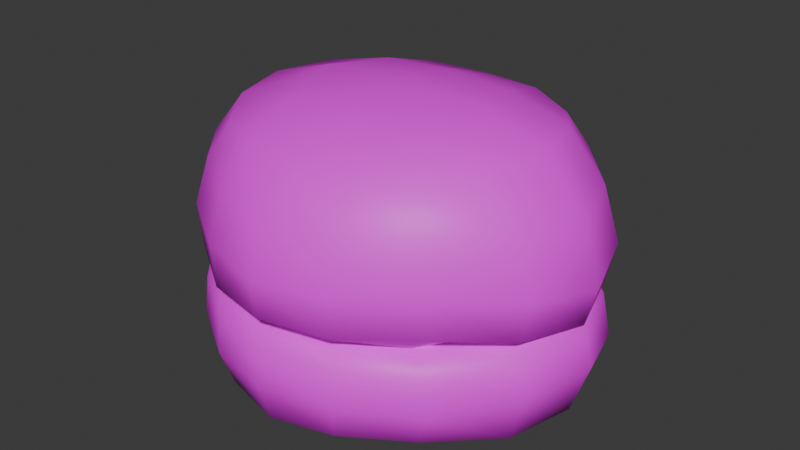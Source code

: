 # Source: Bun_Together.blend  (saved by Blender 4.0.36; exported with 4.5.12 LTS)
import bpy
from mathutils import Matrix  # noqa: F401  (used for matrix-valued properties, if any)

bpy.ops.wm.read_factory_settings(use_empty=True)
scene = bpy.context.scene
scene.name = 'Scene'

# ---- collections
col_collection = bpy.data.collections.new('Collection'); scene.collection.children.link(col_collection)

# ---- images (referenced by path relative to the original .blend; pixels are not part of the script)
import os
ASSET_DIR = os.environ.get("B2B_ASSET_DIR", "")  # directory of the original .blend (textures are referenced by path, not embedded)
HERE = os.path.dirname(os.path.abspath(__file__))  # packed textures are extracted next to this script under _unpacked/

def load_image(name, relpath, width, height, colorspace="sRGB"):
    """Load a texture the original file referenced (path relative to the .blend, or extracted next to this script)."""
    p = next((c for c in (os.path.join(HERE, relpath), os.path.join(ASSET_DIR, relpath)) if relpath and os.path.exists(c)), "")
    if p:
        img = bpy.data.images.load(p, check_existing=True)
        img.name = name
    else:  # same state as the original file: an image datablock whose file is absent (Cycles renders it pink)
        img = bpy.data.images.new(name, width, height)
        img.source = "FILE"
        img.filepath = "//" + (relpath or name)
    img.colorspace_settings.name = colorspace
    return img
img_bun_png = load_image('bun.png', 'bun.png', 1024, 1024, 'sRGB')

# ---- materials (node trees are filled in below, after node groups)
mat_material = bpy.data.materials.new('Material')
mat_material.alpha_threshold = 0.0
mat_material.use_transparent_shadow = False
mat_material.roughness = 0.5
mat_material.line_color = (0.0, 0.0, 0.0, 1.0)

# ---- material node trees
mat_material.use_nodes = True; mat_material.node_tree.nodes.clear()
_N = mat_material.node_tree.nodes; _L = mat_material.node_tree.links
n0 = _N.new('ShaderNodeOutputMaterial'); n0.name = 'Material Output'; n0.location = (300, 300)
n1 = _N.new('ShaderNodeBsdfPrincipled'); n1.name = 'Principled BSDF'; n1.location = (10, 300)
n1.inputs[3].default_value = 1.45
n2 = _N.new('ShaderNodeTexImage'); n2.name = 'Image Texture'; n2.location = (-315, 270)
n2.image = img_bun_png
n2.interpolation = 'Closest'
_L.new(n1.outputs[0], n0.inputs[0])
_L.new(n2.outputs[0], n1.inputs[0])
n0.is_active_output = True

# ---- world
world_world = bpy.data.worlds.new('World'); scene.world = world_world
world_world.use_nodes = True; world_world.node_tree.nodes.clear()
_N = world_world.node_tree.nodes; _L = world_world.node_tree.links
n0 = _N.new('ShaderNodeOutputWorld'); n0.name = 'World Output'; n0.location = (300, 300)
n1 = _N.new('ShaderNodeBackground'); n1.name = 'Background'; n1.location = (10, 300)
n1.inputs[0].default_value = (0.05088, 0.05088, 0.05088, 1.0)
_L.new(n1.outputs[0], n0.inputs[0])
n0.is_active_output = True
world_world.color = (0.05088, 0.05088, 0.05088)
world_world.use_sun_shadow = False
world_world.sun_shadow_jitter_overblur = 0.0

# ---- meshes
me_cube = bpy.data.meshes.new('Cube')
me_cube.from_pydata([(0.5054, 0.5369, -0.05365), (0.4664, 0.4957, -0.4968), (0.5054, -0.5369, -0.05365), (0.4664, -0.4957, -0.4968), (-0.5054, 0.5369, -0.05365), (-0.4664, 0.4957, -0.4968), (-0.5054, -0.5369, -0.05365), (-0.4664, -0.4957, -0.4968), (-0.6082, 0.2734, -0.5388), (-0.6576, 2.189e-08, -0.5356), (-0.6082, -0.2734, -0.5388), (0.2528, 0.61, -0.4996), (3.725e-09, 0.6625, -0.5468), (-0.2528, 0.61, -0.4996), (0.576, 0.5762, -0.13), (0.6052, 0.5753, -0.3094), (0.5453, 0.5431, -0.46), (-0.5453, -0.5431, -0.46), (-0.6052, -0.5753, -0.3094), (-0.576, -0.5762, -0.13), (0.576, -0.5762, -0.13), (0.6052, -0.5753, -0.3094), (0.5453, -0.5431, -0.46), (-0.576, 0.5762, -0.13), (-0.6052, 0.5753, -0.3094), (-0.5453, 0.5431, -0.46), (0.2856, -0.6426, -0.0405), (-3.725e-09, -0.697, -0.05998), (-0.2856, -0.6426, -0.0405), (0.6465, 0.3104, -0.04092), (0.7223, 0.0, -0.03212), (0.6465, -0.3104, -0.04092), (-0.2528, -0.61, -0.4996), (0.0, -0.6625, -0.5468), (0.2528, -0.61, -0.4996), (-0.6465, -0.3104, -0.04092), (-0.7223, 7.451e-09, -0.03212), (-0.6465, 0.3104, -0.04092), (-0.2856, 0.6426, -0.0405), (3.725e-09, 0.697, -0.05998), (0.2856, 0.6426, -0.0405), (0.6082, -0.2734, -0.5388), (0.6576, -7.916e-09, -0.5356), (0.6082, 0.2734, -0.5388), (0.3347, 0.3597, -0.139), (7.451e-09, 0.3722, -0.1949), (-0.3347, 0.3597, -0.139), (0.3977, -1.153e-08, -0.213), (-7.451e-09, 7.451e-09, -0.2535), (-0.3977, 3.725e-09, -0.213), (0.3347, -0.3597, -0.139), (-1.118e-08, -0.3722, -0.1949), (-0.3347, -0.3597, -0.139), (0.275, -0.7233, -0.4548), (0.3056, -0.7706, -0.3004), (0.2972, -0.7616, -0.1139), (-1.141e-08, -0.795, -0.4583), (1.304e-08, -0.8474, -0.2826), (9.313e-09, -0.8323, -0.1218), (-0.275, -0.7233, -0.4548), (-0.3056, -0.7706, -0.3004), (-0.2972, -0.7616, -0.1139), (-0.7826, -0.2862, -0.4758), (-0.8552, -0.3049, -0.2649), (-0.8126, -0.3071, -0.08568), (-0.8714, 2.98e-08, -0.4577), (-0.9533, 1.583e-08, -0.2281), (-0.9044, -1.863e-09, -0.05193), (-0.7826, 0.2862, -0.4758), (-0.8552, 0.3049, -0.2649), (-0.8126, 0.3071, -0.08568), (-0.3127, 0.3486, -0.5367), (-6.519e-09, 0.3925, -0.5561), (0.3127, 0.3486, -0.5367), (-0.3852, -1.433e-08, -0.5408), (0.0, -1.689e-08, -0.5788), (0.3852, 1.281e-08, -0.5408), (-0.3127, -0.3486, -0.5367), (1.397e-08, -0.3925, -0.5561), (0.3127, -0.3486, -0.5367), (0.7826, 0.2862, -0.4758), (0.8552, 0.3049, -0.2649), (0.8126, 0.3071, -0.08568), (0.8714, -1.49e-08, -0.4577), (0.9533, 1.49e-08, -0.2281), (0.9044, 9.313e-09, -0.05193), (0.7826, -0.2862, -0.4758), (0.8552, -0.3049, -0.2649), (0.8126, -0.3071, -0.08568), (-0.275, 0.7233, -0.4548), (-0.3056, 0.7706, -0.3004), (-0.2972, 0.7616, -0.1139), (2.258e-08, 0.795, -0.4583), (1.49e-08, 0.8474, -0.2826), (-5.588e-09, 0.8323, -0.1218), (0.275, 0.7233, -0.4548), (0.3056, 0.7706, -0.3004), (0.2972, 0.7616, -0.1139), (-0.5054, 0.5369, -0.05342), (-0.4788, 0.4809, 0.5565), (-0.5054, -0.5369, -0.05342), (-0.4788, -0.4809, 0.5565), (0.5054, 0.5369, -0.05342), (0.4788, 0.4809, 0.5565), (0.5054, -0.5369, -0.05342), (0.4788, -0.4809, 0.5565), (0.6174, 0.2761, 0.5957), (0.6935, 2.142e-08, 0.5987), (0.6174, -0.2761, 0.5957), (-0.2696, 0.5706, 0.5862), (-6.31e-08, 0.6242, 0.5721), (0.2696, 0.5706, 0.5862), (-0.576, 0.5762, 0.02289), (-0.6051, 0.5754, 0.2057), (-0.5553, 0.5381, 0.416), (0.5553, -0.5381, 0.416), (0.6051, -0.5754, 0.2057), (0.576, -0.5762, 0.02289), (-0.576, -0.5762, 0.02289), (-0.6051, -0.5754, 0.2057), (-0.5553, -0.5381, 0.416), (0.576, 0.5762, 0.02289), (0.6051, 0.5754, 0.2057), (0.5553, 0.5381, 0.416), (-0.2856, -0.6426, -0.06657), (-1.518e-09, -0.697, -0.04709), (0.2856, -0.6426, -0.06657), (-0.6465, 0.3104, -0.06615), (-0.7223, 0.0, -0.07495), (-0.6465, -0.3104, -0.06615), (0.2696, -0.5706, 0.5862), (-5.937e-08, -0.6242, 0.5721), (-0.2696, -0.5706, 0.5862), (0.6465, -0.3104, -0.06615), (0.7223, 7.451e-09, -0.07495), (0.6465, 0.3104, -0.06615), (0.2856, 0.6426, -0.06657), (-8.969e-09, 0.697, -0.04709), (-0.2856, 0.6426, -0.06657), (-0.6174, -0.2761, 0.5957), (-0.6935, -7.916e-09, 0.5987), (-0.6174, 0.2761, 0.5957), (-0.3347, 0.3597, 0.03196), (-2.449e-08, 0.3722, 0.08779), (0.3347, 0.3597, 0.03196), (-0.3979, -1.153e-08, 0.1065), (-1.494e-08, 7.451e-09, 0.1491), (0.3979, 3.725e-09, 0.1065), (-0.3347, -0.3597, 0.03196), (-5.859e-09, -0.3722, 0.08779), (0.3347, -0.3597, 0.03196), (-0.2845, -0.7143, 0.4061), (-0.3058, -0.7705, 0.195), (-0.2972, -0.7616, 0.006827), (-3.03e-08, -0.789, 0.3674), (-3.774e-08, -0.8474, 0.1755), (-1.996e-08, -0.8323, 0.01472), (0.2845, -0.7143, 0.4061), (0.3058, -0.7705, 0.195), (0.2972, -0.7616, 0.006827), (0.7872, -0.2863, 0.3929), (0.8552, -0.3049, 0.1578), (0.8126, -0.3071, -0.02139), (0.8771, 2.98e-08, 0.3691), (0.9533, 1.583e-08, 0.1211), (0.9044, -1.863e-09, -0.05514), (0.7872, 0.2863, 0.3929), (0.8552, 0.3049, 0.1578), (0.8126, 0.3071, -0.02139), (0.3134, 0.2986, 0.6639), (-6.886e-08, 0.3137, 0.6806), (-0.3134, 0.2986, 0.6639), (0.3843, 0.0, 0.6984), (-7.318e-08, 0.0, 0.73), (-0.3843, 0.0, 0.6984), (0.3134, -0.2986, 0.6639), (-6.886e-08, -0.3137, 0.6806), (-0.3134, -0.2986, 0.6639), (-0.7872, 0.2863, 0.3929), (-0.8552, 0.3049, 0.1578), (-0.8126, 0.3071, -0.02139), (-0.8771, -1.49e-08, 0.3691), (-0.9533, 1.49e-08, 0.1211), (-0.9044, 9.313e-09, -0.05514), (-0.7872, -0.2863, 0.3929), (-0.8552, -0.3049, 0.1578), (-0.8126, -0.3071, -0.02139), (0.2845, 0.7143, 0.4061), (0.3058, 0.7705, 0.195), (0.2972, 0.7616, 0.006827), (-6.383e-08, 0.789, 0.3674), (-3.96e-08, 0.8474, 0.1755), (-5.059e-09, 0.8323, 0.01472), (-0.2845, 0.7143, 0.4061), (-0.3058, 0.7705, 0.195), (-0.2972, 0.7616, 0.006827)], [], [(44, 45, 48, 47), (45, 46, 49, 48), (47, 48, 51, 50), (48, 49, 52, 51), (0, 40, 44, 29), (40, 39, 45, 44), (39, 38, 46, 45), (38, 4, 37, 46), (46, 37, 36, 49), (49, 36, 35, 52), (52, 35, 6, 28), (51, 52, 28, 27), (50, 51, 27, 26), (31, 50, 26, 2), (30, 47, 50, 31), (29, 44, 47, 30), (53, 54, 57, 56), (54, 55, 58, 57), (56, 57, 60, 59), (57, 58, 61, 60), (3, 22, 53, 34), (22, 21, 54, 53), (21, 20, 55, 54), (20, 2, 26, 55), (55, 26, 27, 58), (58, 27, 28, 61), (61, 28, 6, 19), (60, 61, 19, 18), (59, 60, 18, 17), (32, 59, 17, 7), (33, 56, 59, 32), (34, 53, 56, 33), (62, 63, 66, 65), (63, 64, 67, 66), (65, 66, 69, 68), (66, 67, 70, 69), (7, 17, 62, 10), (17, 18, 63, 62), (18, 19, 64, 63), (19, 6, 35, 64), (64, 35, 36, 67), (67, 36, 37, 70), (70, 37, 4, 23), (69, 70, 23, 24), (68, 69, 24, 25), (8, 68, 25, 5), (9, 65, 68, 8), (10, 62, 65, 9), (71, 72, 75, 74), (72, 73, 76, 75), (74, 75, 78, 77), (75, 76, 79, 78), (5, 13, 71, 8), (13, 12, 72, 71), (12, 11, 73, 72), (11, 1, 43, 73), (73, 43, 42, 76), (76, 42, 41, 79), (79, 41, 3, 34), (78, 79, 34, 33), (77, 78, 33, 32), (10, 77, 32, 7), (9, 74, 77, 10), (8, 71, 74, 9), (80, 81, 84, 83), (81, 82, 85, 84), (83, 84, 87, 86), (84, 85, 88, 87), (1, 16, 80, 43), (16, 15, 81, 80), (15, 14, 82, 81), (14, 0, 29, 82), (82, 29, 30, 85), (85, 30, 31, 88), (88, 31, 2, 20), (87, 88, 20, 21), (86, 87, 21, 22), (41, 86, 22, 3), (42, 83, 86, 41), (43, 80, 83, 42), (89, 90, 93, 92), (90, 91, 94, 93), (92, 93, 96, 95), (93, 94, 97, 96), (5, 25, 89, 13), (25, 24, 90, 89), (24, 23, 91, 90), (23, 4, 38, 91), (91, 38, 39, 94), (94, 39, 40, 97), (97, 40, 0, 14), (96, 97, 14, 15), (95, 96, 15, 16), (11, 95, 16, 1), (12, 92, 95, 11), (13, 89, 92, 12), (142, 143, 146, 145), (143, 144, 147, 146), (145, 146, 149, 148), (146, 147, 150, 149), (98, 138, 142, 127), (138, 137, 143, 142), (137, 136, 144, 143), (136, 102, 135, 144), (144, 135, 134, 147), (147, 134, 133, 150), (150, 133, 104, 126), (149, 150, 126, 125), (148, 149, 125, 124), (129, 148, 124, 100), (128, 145, 148, 129), (127, 142, 145, 128), (151, 152, 155, 154), (152, 153, 156, 155), (154, 155, 158, 157), (155, 156, 159, 158), (101, 120, 151, 132), (120, 119, 152, 151), (119, 118, 153, 152), (118, 100, 124, 153), (153, 124, 125, 156), (156, 125, 126, 159), (159, 126, 104, 117), (158, 159, 117, 116), (157, 158, 116, 115), (130, 157, 115, 105), (131, 154, 157, 130), (132, 151, 154, 131), (160, 161, 164, 163), (161, 162, 165, 164), (163, 164, 167, 166), (164, 165, 168, 167), (105, 115, 160, 108), (115, 116, 161, 160), (116, 117, 162, 161), (117, 104, 133, 162), (162, 133, 134, 165), (165, 134, 135, 168), (168, 135, 102, 121), (167, 168, 121, 122), (166, 167, 122, 123), (106, 166, 123, 103), (107, 163, 166, 106), (108, 160, 163, 107), (169, 170, 173, 172), (170, 171, 174, 173), (172, 173, 176, 175), (173, 174, 177, 176), (103, 111, 169, 106), (111, 110, 170, 169), (110, 109, 171, 170), (109, 99, 141, 171), (171, 141, 140, 174), (174, 140, 139, 177), (177, 139, 101, 132), (176, 177, 132, 131), (175, 176, 131, 130), (108, 175, 130, 105), (107, 172, 175, 108), (106, 169, 172, 107), (178, 179, 182, 181), (179, 180, 183, 182), (181, 182, 185, 184), (182, 183, 186, 185), (99, 114, 178, 141), (114, 113, 179, 178), (113, 112, 180, 179), (112, 98, 127, 180), (180, 127, 128, 183), (183, 128, 129, 186), (186, 129, 100, 118), (185, 186, 118, 119), (184, 185, 119, 120), (139, 184, 120, 101), (140, 181, 184, 139), (141, 178, 181, 140), (187, 188, 191, 190), (188, 189, 192, 191), (190, 191, 194, 193), (191, 192, 195, 194), (103, 123, 187, 111), (123, 122, 188, 187), (122, 121, 189, 188), (121, 102, 136, 189), (189, 136, 137, 192), (192, 137, 138, 195), (195, 138, 98, 112), (194, 195, 112, 113), (193, 194, 113, 114), (109, 193, 114, 99), (110, 190, 193, 109), (111, 187, 190, 110)])
me_cube.polygons.foreach_set('use_smooth', [True] * 192)
_uv = me_cube.uv_layers.new(name='UVMap')
_uv.uv.foreach_set('vector', [0.9131, 0.8252, 0.9298, 0.8252, 0.9298, 0.8418, 0.9131, 0.8418, 0.9298, 0.8252, 0.9464, 0.8252, 0.9464, 0.8418, 0.9298, 0.8418, 0.9131, 0.8418, 0.9298, 0.8418, 0.9298, 0.8584, 0.9131, 0.8584, 0.9298, 0.8418, 0.9464, 0.8418, 0.9464, 0.8584, 0.9298, 0.8584, 0.8965, 0.8086, 0.9131, 0.8086, 0.9131, 0.8252, 0.8965, 0.8252, 0.9131, 0.8086, 0.9298, 0.8086, 0.9298, 0.8252, 0.9131, 0.8252, 0.9298, 0.8086, 0.9464, 0.8086, 0.9464, 0.8252, 0.9298, 0.8252, 0.9464, 0.8086, 0.963, 0.8086, 0.963, 0.8252, 0.9464, 0.8252, 0.9464, 0.8252, 0.963, 0.8252, 0.963, 0.8418, 0.9464, 0.8418, 0.9464, 0.8418, 0.963, 0.8418, 0.963, 0.8584, 0.9464, 0.8584, 0.9464, 0.8584, 0.963, 0.8584, 0.963, 0.8751, 0.9464, 0.8751, 0.9298, 0.8584, 0.9464, 0.8584, 0.9464, 0.8751, 0.9298, 0.8751, 0.9131, 0.8584, 0.9298, 0.8584, 0.9298, 0.8751, 0.9131, 0.8751, 0.8965, 0.8584, 0.9131, 0.8584, 0.9131, 0.8751, 0.8965, 0.8751, 0.8965, 0.8418, 0.9131, 0.8418, 0.9131, 0.8584, 0.8965, 0.8584, 0.8965, 0.8252, 0.9131, 0.8252, 0.9131, 0.8418, 0.8965, 0.8418, 0.8467, 0.8917, 0.8633, 0.8917, 0.8633, 0.9083, 0.8467, 0.9083, 0.8633, 0.8917, 0.8799, 0.8917, 0.8799, 0.9083, 0.8633, 0.9083, 0.8467, 0.9083, 0.8633, 0.9083, 0.8633, 0.9249, 0.8467, 0.9249, 0.8633, 0.9083, 0.8799, 0.9083, 0.8799, 0.9249, 0.8633, 0.9249, 0.83, 0.8751, 0.8467, 0.8751, 0.8467, 0.8917, 0.83, 0.8917, 0.8467, 0.8751, 0.8633, 0.8751, 0.8633, 0.8917, 0.8467, 0.8917, 0.8633, 0.8751, 0.8799, 0.8751, 0.8799, 0.8917, 0.8633, 0.8917, 0.8799, 0.8751, 0.8965, 0.8751, 0.8965, 0.8917, 0.8799, 0.8917, 0.8799, 0.8917, 0.8965, 0.8917, 0.8965, 0.9083, 0.8799, 0.9083, 0.8799, 0.9083, 0.8965, 0.9083, 0.8965, 0.9249, 0.8799, 0.9249, 0.8799, 0.9249, 0.8965, 0.9249, 0.8965, 0.9415, 0.8799, 0.9415, 0.8633, 0.9249, 0.8799, 0.9249, 0.8799, 0.9415, 0.8633, 0.9415, 0.8467, 0.9249, 0.8633, 0.9249, 0.8633, 0.9415, 0.8467, 0.9415, 0.83, 0.9249, 0.8467, 0.9249, 0.8467, 0.9415, 0.83, 0.9415, 0.83, 0.9083, 0.8467, 0.9083, 0.8467, 0.9249, 0.83, 0.9249, 0.83, 0.8917, 0.8467, 0.8917, 0.8467, 0.9083, 0.83, 0.9083, 0.8467, 0.6923, 0.8633, 0.6923, 0.8633, 0.7089, 0.8467, 0.7089, 0.8633, 0.6923, 0.8799, 0.6923, 0.8799, 0.7089, 0.8633, 0.7089, 0.8467, 0.7089, 0.8633, 0.7089, 0.8633, 0.7255, 0.8467, 0.7255, 0.8633, 0.7089, 0.8799, 0.7089, 0.8799, 0.7255, 0.8633, 0.7255, 0.83, 0.6757, 0.8467, 0.6757, 0.8467, 0.6923, 0.83, 0.6923, 0.8467, 0.6757, 0.8633, 0.6757, 0.8633, 0.6923, 0.8467, 0.6923, 0.8633, 0.6757, 0.8799, 0.6757, 0.8799, 0.6923, 0.8633, 0.6923, 0.8799, 0.6757, 0.8965, 0.6757, 0.8965, 0.6923, 0.8799, 0.6923, 0.8799, 0.6923, 0.8965, 0.6923, 0.8965, 0.7089, 0.8799, 0.7089, 0.8799, 0.7089, 0.8965, 0.7089, 0.8965, 0.7255, 0.8799, 0.7255, 0.8799, 0.7255, 0.8965, 0.7255, 0.8965, 0.7421, 0.8799, 0.7421, 0.8633, 0.7255, 0.8799, 0.7255, 0.8799, 0.7421, 0.8633, 0.7421, 0.8467, 0.7255, 0.8633, 0.7255, 0.8633, 0.7421, 0.8467, 0.7421, 0.83, 0.7255, 0.8467, 0.7255, 0.8467, 0.7421, 0.83, 0.7421, 0.83, 0.7089, 0.8467, 0.7089, 0.8467, 0.7255, 0.83, 0.7255, 0.83, 0.6923, 0.8467, 0.6923, 0.8467, 0.7089, 0.83, 0.7089, 0.7802, 0.8252, 0.7968, 0.8252, 0.7968, 0.8418, 0.7802, 0.8418, 0.7968, 0.8252, 0.8134, 0.8252, 0.8134, 0.8418, 0.7968, 0.8418, 0.7802, 0.8418, 0.7968, 0.8418, 0.7968, 0.8584, 0.7802, 0.8584, 0.7968, 0.8418, 0.8134, 0.8418, 0.8134, 0.8584, 0.7968, 0.8584, 0.7636, 0.8086, 0.7802, 0.8086, 0.7802, 0.8252, 0.7636, 0.8252, 0.7802, 0.8086, 0.7968, 0.8086, 0.7968, 0.8252, 0.7802, 0.8252, 0.7968, 0.8086, 0.8134, 0.8086, 0.8134, 0.8252, 0.7968, 0.8252, 0.8134, 0.8086, 0.83, 0.8086, 0.83, 0.8252, 0.8134, 0.8252, 0.8134, 0.8252, 0.83, 0.8252, 0.83, 0.8418, 0.8134, 0.8418, 0.8134, 0.8418, 0.83, 0.8418, 0.83, 0.8584, 0.8134, 0.8584, 0.8134, 0.8584, 0.83, 0.8584, 0.83, 0.8751, 0.8134, 0.8751, 0.7968, 0.8584, 0.8134, 0.8584, 0.8134, 0.8751, 0.7968, 0.8751, 0.7802, 0.8584, 0.7968, 0.8584, 0.7968, 0.8751, 0.7802, 0.8751, 0.7636, 0.8584, 0.7802, 0.8584, 0.7802, 0.8751, 0.7636, 0.8751, 0.7636, 0.8418, 0.7802, 0.8418, 0.7802, 0.8584, 0.7636, 0.8584, 0.7636, 0.8252, 0.7802, 0.8252, 0.7802, 0.8418, 0.7636, 0.8418, 0.8467, 0.8252, 0.8633, 0.8252, 0.8633, 0.8418, 0.8467, 0.8418, 0.8633, 0.8252, 0.8799, 0.8252, 0.8799, 0.8418, 0.8633, 0.8418, 0.8467, 0.8418, 0.8633, 0.8418, 0.8633, 0.8584, 0.8467, 0.8584, 0.8633, 0.8418, 0.8799, 0.8418, 0.8799, 0.8584, 0.8633, 0.8584, 0.83, 0.8086, 0.8467, 0.8086, 0.8467, 0.8252, 0.83, 0.8252, 0.8467, 0.8086, 0.8633, 0.8086, 0.8633, 0.8252, 0.8467, 0.8252, 0.8633, 0.8086, 0.8799, 0.8086, 0.8799, 0.8252, 0.8633, 0.8252, 0.8799, 0.8086, 0.8965, 0.8086, 0.8965, 0.8252, 0.8799, 0.8252, 0.8799, 0.8252, 0.8965, 0.8252, 0.8965, 0.8418, 0.8799, 0.8418, 0.8799, 0.8418, 0.8965, 0.8418, 0.8965, 0.8584, 0.8799, 0.8584, 0.8799, 0.8584, 0.8965, 0.8584, 0.8965, 0.8751, 0.8799, 0.8751, 0.8633, 0.8584, 0.8799, 0.8584, 0.8799, 0.8751, 0.8633, 0.8751, 0.8467, 0.8584, 0.8633, 0.8584, 0.8633, 0.8751, 0.8467, 0.8751, 0.83, 0.8584, 0.8467, 0.8584, 0.8467, 0.8751, 0.83, 0.8751, 0.83, 0.8418, 0.8467, 0.8418, 0.8467, 0.8584, 0.83, 0.8584, 0.83, 0.8252, 0.8467, 0.8252, 0.8467, 0.8418, 0.83, 0.8418, 0.8467, 0.7587, 0.8633, 0.7587, 0.8633, 0.7754, 0.8467, 0.7754, 0.8633, 0.7587, 0.8799, 0.7587, 0.8799, 0.7754, 0.8633, 0.7754, 0.8467, 0.7754, 0.8633, 0.7754, 0.8633, 0.792, 0.8467, 0.792, 0.8633, 0.7754, 0.8799, 0.7754, 0.8799, 0.792, 0.8633, 0.792, 0.83, 0.7421, 0.8467, 0.7421, 0.8467, 0.7587, 0.83, 0.7587, 0.8467, 0.7421, 0.8633, 0.7421, 0.8633, 0.7587, 0.8467, 0.7587, 0.8633, 0.7421, 0.8799, 0.7421, 0.8799, 0.7587, 0.8633, 0.7587, 0.8799, 0.7421, 0.8965, 0.7421, 0.8965, 0.7587, 0.8799, 0.7587, 0.8799, 0.7587, 0.8965, 0.7587, 0.8965, 0.7754, 0.8799, 0.7754, 0.8799, 0.7754, 0.8965, 0.7754, 0.8965, 0.792, 0.8799, 0.792, 0.8799, 0.792, 0.8965, 0.792, 0.8965, 0.8086, 0.8799, 0.8086, 0.8633, 0.792, 0.8799, 0.792, 0.8799, 0.8086, 0.8633, 0.8086, 0.8467, 0.792, 0.8633, 0.792, 0.8633, 0.8086, 0.8467, 0.8086, 0.83, 0.792, 0.8467, 0.792, 0.8467, 0.8086, 0.83, 0.8086, 0.83, 0.7754, 0.8467, 0.7754, 0.8467, 0.792, 0.83, 0.792, 0.83, 0.7587, 0.8467, 0.7587, 0.8467, 0.7754, 0.83, 0.7754, 0.7592, 0.813, 0.7772, 0.813, 0.7772, 0.831, 0.7592, 0.831, 0.7772, 0.813, 0.7952, 0.813, 0.7952, 0.831, 0.7772, 0.831, 0.7592, 0.831, 0.7772, 0.831, 0.7772, 0.849, 0.7592, 0.849, 0.7772, 0.831, 0.7952, 0.831, 0.7952, 0.849, 0.7772, 0.849, 0.7411, 0.7949, 0.7592, 0.7949, 0.7592, 0.813, 0.7411, 0.813, 0.7592, 0.7949, 0.7772, 0.7949, 0.7772, 0.813, 0.7592, 0.813, 0.7772, 0.7949, 0.7952, 0.7949, 0.7952, 0.813, 0.7772, 0.813, 0.7952, 0.7949, 0.8133, 0.7949, 0.8133, 0.813, 0.7952, 0.813, 0.7952, 0.813, 0.8133, 0.813, 0.8133, 0.831, 0.7952, 0.831, 0.7952, 0.831, 0.8133, 0.831, 0.8133, 0.849, 0.7952, 0.849, 0.7952, 0.849, 0.8133, 0.849, 0.8133, 0.867, 0.7952, 0.867, 0.7772, 0.849, 0.7952, 0.849, 0.7952, 0.867, 0.7772, 0.867, 0.7592, 0.849, 0.7772, 0.849, 0.7772, 0.867, 0.7592, 0.867, 0.7411, 0.849, 0.7592, 0.849, 0.7592, 0.867, 0.7411, 0.867, 0.7411, 0.831, 0.7592, 0.831, 0.7592, 0.849, 0.7411, 0.849, 0.7411, 0.813, 0.7592, 0.813, 0.7592, 0.831, 0.7411, 0.831, 0.687, 0.8851, 0.7051, 0.8851, 0.7051, 0.9031, 0.687, 0.9031, 0.7051, 0.8851, 0.7231, 0.8851, 0.7231, 0.9031, 0.7051, 0.9031, 0.687, 0.9031, 0.7051, 0.9031, 0.7051, 0.9211, 0.687, 0.9211, 0.7051, 0.9031, 0.7231, 0.9031, 0.7231, 0.9211, 0.7051, 0.9211, 0.669, 0.867, 0.687, 0.867, 0.687, 0.8851, 0.669, 0.8851, 0.687, 0.867, 0.7051, 0.867, 0.7051, 0.8851, 0.687, 0.8851, 0.7051, 0.867, 0.7231, 0.867, 0.7231, 0.8851, 0.7051, 0.8851, 0.7231, 0.867, 0.7411, 0.867, 0.7411, 0.8851, 0.7231, 0.8851, 0.7231, 0.8851, 0.7411, 0.8851, 0.7411, 0.9031, 0.7231, 0.9031, 0.7231, 0.9031, 0.7411, 0.9031, 0.7411, 0.9211, 0.7231, 0.9211, 0.7231, 0.9211, 0.7411, 0.9211, 0.7411, 0.9392, 0.7231, 0.9392, 0.7051, 0.9211, 0.7231, 0.9211, 0.7231, 0.9392, 0.7051, 0.9392, 0.687, 0.9211, 0.7051, 0.9211, 0.7051, 0.9392, 0.687, 0.9392, 0.669, 0.9211, 0.687, 0.9211, 0.687, 0.9392, 0.669, 0.9392, 0.669, 0.9031, 0.687, 0.9031, 0.687, 0.9211, 0.669, 0.9211, 0.669, 0.8851, 0.687, 0.8851, 0.687, 0.9031, 0.669, 0.9031, 0.687, 0.6687, 0.7051, 0.6687, 0.7051, 0.6867, 0.687, 0.6867, 0.7051, 0.6687, 0.7231, 0.6687, 0.7231, 0.6867, 0.7051, 0.6867, 0.687, 0.6867, 0.7051, 0.6867, 0.7051, 0.7048, 0.687, 0.7048, 0.7051, 0.6867, 0.7231, 0.6867, 0.7231, 0.7048, 0.7051, 0.7048, 0.669, 0.6507, 0.687, 0.6507, 0.687, 0.6687, 0.669, 0.6687, 0.687, 0.6507, 0.7051, 0.6507, 0.7051, 0.6687, 0.687, 0.6687, 0.7051, 0.6507, 0.7231, 0.6507, 0.7231, 0.6687, 0.7051, 0.6687, 0.7231, 0.6507, 0.7411, 0.6507, 0.7411, 0.6687, 0.7231, 0.6687, 0.7231, 0.6687, 0.7411, 0.6687, 0.7411, 0.6867, 0.7231, 0.6867, 0.7231, 0.6867, 0.7411, 0.6867, 0.7411, 0.7048, 0.7231, 0.7048, 0.7231, 0.7048, 0.7411, 0.7048, 0.7411, 0.7228, 0.7231, 0.7228, 0.7051, 0.7048, 0.7231, 0.7048, 0.7231, 0.7228, 0.7051, 0.7228, 0.687, 0.7048, 0.7051, 0.7048, 0.7051, 0.7228, 0.687, 0.7228, 0.669, 0.7048, 0.687, 0.7048, 0.687, 0.7228, 0.669, 0.7228, 0.669, 0.6867, 0.687, 0.6867, 0.687, 0.7048, 0.669, 0.7048, 0.669, 0.6687, 0.687, 0.6687, 0.687, 0.6867, 0.669, 0.6867, 0.6149, 0.813, 0.633, 0.813, 0.633, 0.831, 0.6149, 0.831, 0.633, 0.813, 0.651, 0.813, 0.651, 0.831, 0.633, 0.831, 0.6149, 0.831, 0.633, 0.831, 0.633, 0.849, 0.6149, 0.849, 0.633, 0.831, 0.651, 0.831, 0.651, 0.849, 0.633, 0.849, 0.5969, 0.7949, 0.6149, 0.7949, 0.6149, 0.813, 0.5969, 0.813, 0.6149, 0.7949, 0.633, 0.7949, 0.633, 0.813, 0.6149, 0.813, 0.633, 0.7949, 0.651, 0.7949, 0.651, 0.813, 0.633, 0.813, 0.651, 0.7949, 0.669, 0.7949, 0.669, 0.813, 0.651, 0.813, 0.651, 0.813, 0.669, 0.813, 0.669, 0.831, 0.651, 0.831, 0.651, 0.831, 0.669, 0.831, 0.669, 0.849, 0.651, 0.849, 0.651, 0.849, 0.669, 0.849, 0.669, 0.867, 0.651, 0.867, 0.633, 0.849, 0.651, 0.849, 0.651, 0.867, 0.633, 0.867, 0.6149, 0.849, 0.633, 0.849, 0.633, 0.867, 0.6149, 0.867, 0.5969, 0.849, 0.6149, 0.849, 0.6149, 0.867, 0.5969, 0.867, 0.5969, 0.831, 0.6149, 0.831, 0.6149, 0.849, 0.5969, 0.849, 0.5969, 0.813, 0.6149, 0.813, 0.6149, 0.831, 0.5969, 0.831, 0.687, 0.813, 0.7051, 0.813, 0.7051, 0.831, 0.687, 0.831, 0.7051, 0.813, 0.7231, 0.813, 0.7231, 0.831, 0.7051, 0.831, 0.687, 0.831, 0.7051, 0.831, 0.7051, 0.849, 0.687, 0.849, 0.7051, 0.831, 0.7231, 0.831, 0.7231, 0.849, 0.7051, 0.849, 0.669, 0.7949, 0.687, 0.7949, 0.687, 0.813, 0.669, 0.813, 0.687, 0.7949, 0.7051, 0.7949, 0.7051, 0.813, 0.687, 0.813, 0.7051, 0.7949, 0.7231, 0.7949, 0.7231, 0.813, 0.7051, 0.813, 0.7231, 0.7949, 0.7411, 0.7949, 0.7411, 0.813, 0.7231, 0.813, 0.7231, 0.813, 0.7411, 0.813, 0.7411, 0.831, 0.7231, 0.831, 0.7231, 0.831, 0.7411, 0.831, 0.7411, 0.849, 0.7231, 0.849, 0.7231, 0.849, 0.7411, 0.849, 0.7411, 0.867, 0.7231, 0.867, 0.7051, 0.849, 0.7231, 0.849, 0.7231, 0.867, 0.7051, 0.867, 0.687, 0.849, 0.7051, 0.849, 0.7051, 0.867, 0.687, 0.867, 0.669, 0.849, 0.687, 0.849, 0.687, 0.867, 0.669, 0.867, 0.669, 0.831, 0.687, 0.831, 0.687, 0.849, 0.669, 0.849, 0.669, 0.813, 0.687, 0.813, 0.687, 0.831, 0.669, 0.831, 0.687, 0.7408, 0.7051, 0.7408, 0.7051, 0.7589, 0.687, 0.7589, 0.7051, 0.7408, 0.7231, 0.7408, 0.7231, 0.7589, 0.7051, 0.7589, 0.687, 0.7589, 0.7051, 0.7589, 0.7051, 0.7769, 0.687, 0.7769, 0.7051, 0.7589, 0.7231, 0.7589, 0.7231, 0.7769, 0.7051, 0.7769, 0.669, 0.7228, 0.687, 0.7228, 0.687, 0.7408, 0.669, 0.7408, 0.687, 0.7228, 0.7051, 0.7228, 0.7051, 0.7408, 0.687, 0.7408, 0.7051, 0.7228, 0.7231, 0.7228, 0.7231, 0.7408, 0.7051, 0.7408, 0.7231, 0.7228, 0.7411, 0.7228, 0.7411, 0.7408, 0.7231, 0.7408, 0.7231, 0.7408, 0.7411, 0.7408, 0.7411, 0.7589, 0.7231, 0.7589, 0.7231, 0.7589, 0.7411, 0.7589, 0.7411, 0.7769, 0.7231, 0.7769, 0.7231, 0.7769, 0.7411, 0.7769, 0.7411, 0.7949, 0.7231, 0.7949, 0.7051, 0.7769, 0.7231, 0.7769, 0.7231, 0.7949, 0.7051, 0.7949, 0.687, 0.7769, 0.7051, 0.7769, 0.7051, 0.7949, 0.687, 0.7949, 0.669, 0.7769, 0.687, 0.7769, 0.687, 0.7949, 0.669, 0.7949, 0.669, 0.7589, 0.687, 0.7589, 0.687, 0.7769, 0.669, 0.7769, 0.669, 0.7408, 0.687, 0.7408, 0.687, 0.7589, 0.669, 0.7589])
me_cube.materials.append(mat_material)
me_cube.use_mirror_x = True
me_cube.use_mirror_y = True
me_cube.use_mirror_vertex_groups = False
me_cube.update()

# ---- objects
ob_bun_together = bpy.data.objects.new('Bun Together', me_cube)

# ---- transforms, parenting, visibility, modifiers, constraints
ob_bun_together.location = (0.0, 0.0, 0.0)
ob_bun_together.scale = (0.25, 0.25, 0.25)
ob_bun_together.lock_rotations_4d = False
ob_bun_together.empty_display_type = 'ARROWS'
ob_bun_together.lineart.crease_threshold = 0.0
ob_bun_together.use_mesh_mirror_x = True
ob_bun_together.use_mesh_mirror_y = True

# ---- collection membership
col_collection.objects.link(ob_bun_together)

# ---- scene / render settings (as saved in the file)
scene.frame_start = 1; scene.frame_end = 250; scene.frame_set(1)
scene.render.engine = 'BLENDER_EEVEE_NEXT'
scene.cycles.sampling_pattern = 'TABULATED_SOBOL'
bpy.context.view_layer.update()

# ---- added for rendering (the .blend has no active camera and no usable light): camera, sun
cam_auto = bpy.data.cameras.new('AutoCamera')
cam_auto.lens = 50.0
cam_auto.sensor_width = 36.0
cam_auto.clip_end = 1000.0
ob_auto_camera = bpy.data.objects.new('AutoCamera', cam_auto)
scene.collection.objects.link(ob_auto_camera)
ob_auto_camera.location = (0.663199, -0.795839, 0.549464)
ob_auto_camera.rotation_euler = (1.09748, -7.21219e-08, 0.694738)
scene.camera = ob_auto_camera
light_auto_sun = bpy.data.lights.new('AutoSun', 'SUN')
light_auto_sun.energy = 3.0
light_auto_sun.angle = 0.0523599
ob_auto_sun = bpy.data.objects.new('AutoSun', light_auto_sun)
scene.collection.objects.link(ob_auto_sun)
ob_auto_sun.rotation_euler = (0.872665, 0.174533, 0.523599)
bpy.context.view_layer.update()
